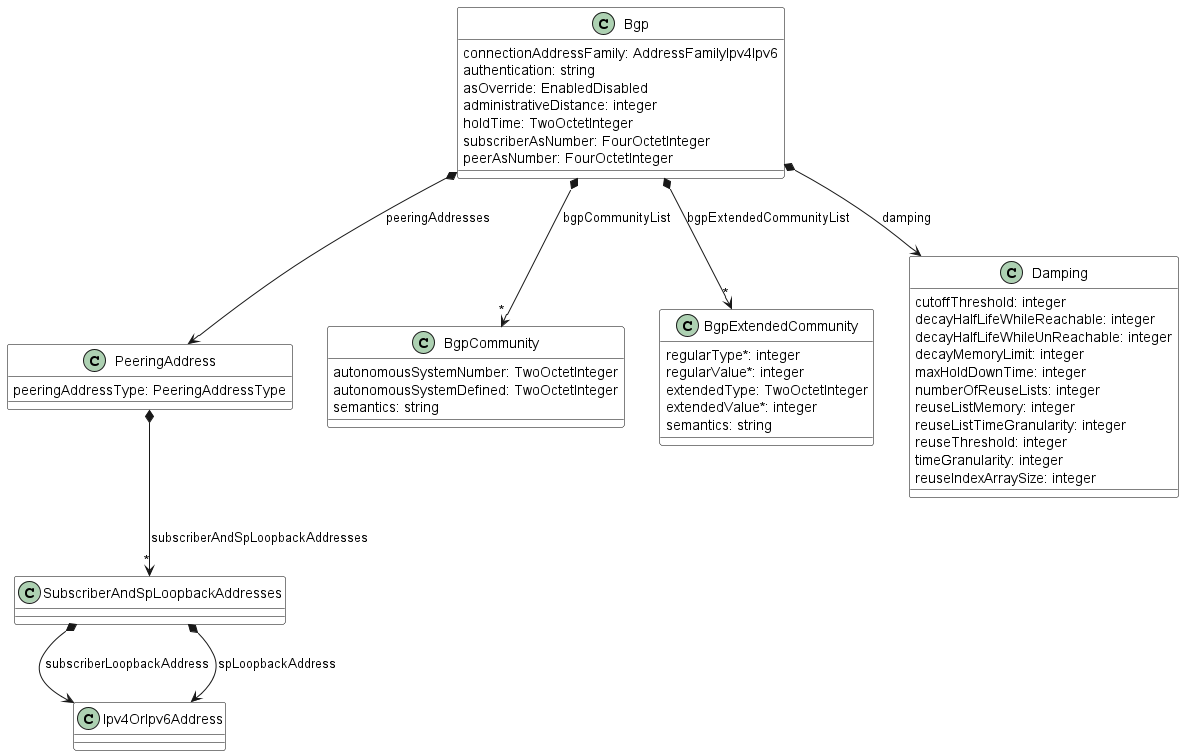

The diagram above was rendered by PlantUML. Its source (embedded in the PNG):
@startuml
skinparam {
    ClassBackgroundColor White
    ClassBorderColor Black
}

class Bgp {

    connectionAddressFamily: AddressFamilyIpv4Ipv6
    authentication: string
    asOverride: EnabledDisabled
    administrativeDistance: integer
    holdTime: TwoOctetInteger
    subscriberAsNumber: FourOctetInteger
    peerAsNumber: FourOctetInteger
}


Bgp *--> PeeringAddress : peeringAddresses
Bgp *-->"*" BgpCommunity : bgpCommunityList
Bgp *-->"*" BgpExtendedCommunity : bgpExtendedCommunityList
Bgp *--> Damping : damping


class BgpCommunity {
    autonomousSystemNumber: TwoOctetInteger 
    autonomousSystemDefined: TwoOctetInteger
    semantics: string
}



class BgpExtendedCommunity {

    regularType*: integer
    regularValue*: integer
    extendedType: TwoOctetInteger
    extendedValue*: integer
    semantics: string
}

class Damping {

    cutoffThreshold: integer
    decayHalfLifeWhileReachable: integer
    decayHalfLifeWhileUnReachable: integer
    decayMemoryLimit: integer
    maxHoldDownTime: integer
    numberOfReuseLists: integer
    reuseListMemory: integer
    reuseListTimeGranularity: integer
    reuseThreshold: integer
    timeGranularity: integer
    reuseIndexArraySize: integer
}




class PeeringAddress {

    peeringAddressType: PeeringAddressType
}

PeeringAddress *-->"*" SubscriberAndSpLoopbackAddresses : subscriberAndSpLoopbackAddresses

class SubscriberAndSpLoopbackAddresses {

}

SubscriberAndSpLoopbackAddresses *--> Ipv4OrIpv6Address : subscriberLoopbackAddress
SubscriberAndSpLoopbackAddresses *--> Ipv4OrIpv6Address : spLoopbackAddress


@enduml